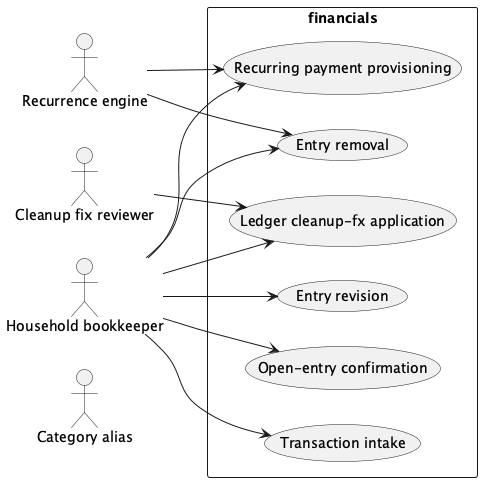

The diagram above was rendered by PlantUML. Its source (embedded in the PNG):
@startuml
left to right direction
' Use-case map of vault project 'financials' — PlantUML source.
' Actors: 4 · Processes: 6 · Associations: 9

' Actors
:Category alias:
:Recurrence engine:
:Cleanup fix reviewer:
:Household bookkeeper:

' Processes
rectangle "financials" {
  (Transaction intake)
  (Open-entry confirmation)
  (Entry revision)
  (Entry removal)
  (Recurring payment provisioning)
  (Ledger cleanup-fx application)
}

' Actor associations (actor --> process it acts-in)
:Recurrence engine: --> (Entry removal)
:Recurrence engine: --> (Recurring payment provisioning)
:Cleanup fix reviewer: --> (Ledger cleanup-fx application)
:Household bookkeeper: --> (Transaction intake)
:Household bookkeeper: --> (Open-entry confirmation)
:Household bookkeeper: --> (Entry revision)
:Household bookkeeper: --> (Entry removal)
:Household bookkeeper: --> (Recurring payment provisioning)
:Household bookkeeper: --> (Ledger cleanup-fx application)

@enduml